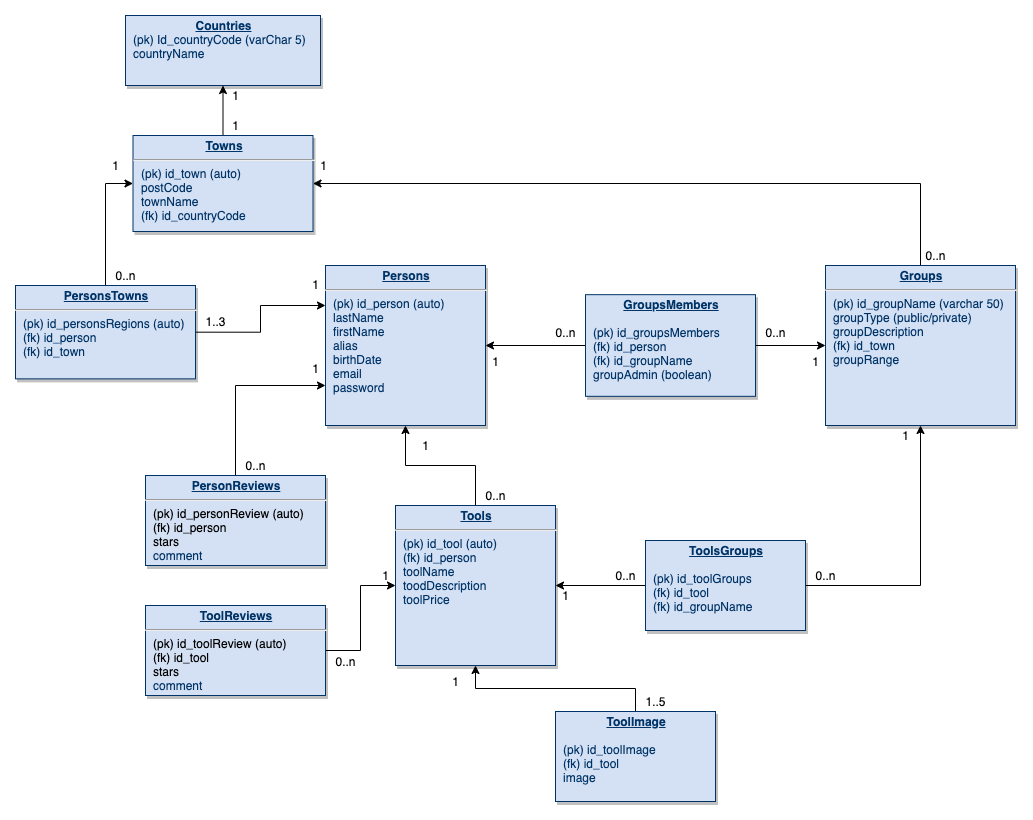

The diagram above was exported from draw.io. Its source (the exported page's mxGraphModel, read from the mxfile embedded in the PNG):
<mxGraphModel dx="1172" dy="666" grid="1" gridSize="10" guides="1" tooltips="1" connect="1" arrows="1" fold="1" page="1" pageScale="1" pageWidth="1169" pageHeight="827" background="#ffffff" math="0" shadow="0">
  <root>
    <mxCell id="0" />
    <mxCell id="1" parent="0" />
    <mxCell id="qo2uDXZvNJO_NqO5R5p8-126" style="edgeStyle=orthogonalEdgeStyle;rounded=0;orthogonalLoop=1;jettySize=auto;html=1;exitX=0.5;exitY=0;exitDx=0;exitDy=0;entryX=0.5;entryY=1;entryDx=0;entryDy=0;" parent="1" source="21" target="25" edge="1">
      <mxGeometry relative="1" as="geometry" />
    </mxCell>
    <mxCell id="21" value="&lt;p style=&quot;margin: 0px ; margin-top: 4px ; text-align: center ; text-decoration: underline&quot;&gt;&lt;strong&gt;Tools&lt;/strong&gt;&lt;/p&gt;&lt;hr&gt;&lt;p style=&quot;margin: 0px ; margin-left: 8px&quot;&gt;(pk) id_tool (auto)&lt;/p&gt;&lt;p style=&quot;margin: 0px ; margin-left: 8px&quot;&gt;(fk) id_person&amp;nbsp;&lt;/p&gt;&lt;p style=&quot;margin: 0px ; margin-left: 8px&quot;&gt;toolName&lt;/p&gt;&lt;p style=&quot;margin: 0px ; margin-left: 8px&quot;&gt;toodDescription&lt;/p&gt;&lt;p style=&quot;margin: 0px ; margin-left: 8px&quot;&gt;&lt;span&gt;toolPrice&lt;/span&gt;&lt;br&gt;&lt;/p&gt;&lt;p style=&quot;margin: 0px ; margin-left: 8px&quot;&gt;&lt;br&gt;&lt;/p&gt;" style="verticalAlign=top;align=left;overflow=fill;fontSize=12;fontFamily=Helvetica;html=1;strokeColor=#003366;shadow=1;fillColor=#D4E1F5;fontColor=#003366" parent="1" vertex="1">
      <mxGeometry x="420" y="509.99999999999983" width="160" height="160" as="geometry" />
    </mxCell>
    <mxCell id="25" value="&lt;p style=&quot;margin: 0px ; margin-top: 4px ; text-align: center ; text-decoration: underline&quot;&gt;&lt;strong&gt;Persons&lt;/strong&gt;&lt;/p&gt;&lt;hr&gt;&lt;p style=&quot;margin: 0px ; margin-left: 8px&quot;&gt;&lt;span&gt;(pk) id_person (auto)&lt;/span&gt;&lt;/p&gt;&lt;p style=&quot;margin: 0px ; margin-left: 8px&quot;&gt;&lt;span&gt;lastName&lt;/span&gt;&lt;br&gt;&lt;/p&gt;&lt;p style=&quot;margin: 0px ; margin-left: 8px&quot;&gt;&lt;span&gt;firstName&amp;nbsp;&lt;/span&gt;&lt;/p&gt;&lt;p style=&quot;margin: 0px ; margin-left: 8px&quot;&gt;&lt;span&gt;alias&amp;nbsp;&lt;/span&gt;&lt;/p&gt;&lt;p style=&quot;margin: 0px ; margin-left: 8px&quot;&gt;birthDate&amp;nbsp;&lt;/p&gt;&lt;p style=&quot;margin: 0px ; margin-left: 8px&quot;&gt;e&lt;span&gt;mail&lt;/span&gt;&lt;/p&gt;&lt;p style=&quot;margin: 0px ; margin-left: 8px&quot;&gt;password&lt;/p&gt;&lt;p style=&quot;margin: 0px ; margin-left: 8px&quot;&gt;&lt;br&gt;&lt;/p&gt;" style="verticalAlign=top;align=left;overflow=fill;fontSize=12;fontFamily=Helvetica;html=1;strokeColor=#003366;shadow=1;fillColor=#D4E1F5;fontColor=#003366" parent="1" vertex="1">
      <mxGeometry x="350.00000000000006" y="270.00000000000034" width="160" height="160" as="geometry" />
    </mxCell>
    <mxCell id="x0LOZ65k8XHYNeDHgYeE-26" style="edgeStyle=orthogonalEdgeStyle;rounded=0;orthogonalLoop=1;jettySize=auto;html=1;entryX=1;entryY=0.5;entryDx=0;entryDy=0;" parent="1" source="qo2uDXZvNJO_NqO5R5p8-115" target="qo2uDXZvNJO_NqO5R5p8-130" edge="1">
      <mxGeometry relative="1" as="geometry">
        <mxPoint x="910" y="170" as="targetPoint" />
        <Array as="points">
          <mxPoint x="945" y="188" />
        </Array>
      </mxGeometry>
    </mxCell>
    <mxCell id="qo2uDXZvNJO_NqO5R5p8-115" value="&lt;p style=&quot;margin: 0px ; margin-top: 4px ; text-align: center ; text-decoration: underline&quot;&gt;&lt;strong&gt;Groups&lt;/strong&gt;&lt;/p&gt;&lt;hr&gt;&lt;p style=&quot;margin: 0px ; margin-left: 8px&quot;&gt;(pk) id_g&lt;span&gt;roupName (varchar 50)&lt;/span&gt;&lt;/p&gt;&lt;p style=&quot;margin: 0px ; margin-left: 8px&quot;&gt;groupType (public/private)&lt;/p&gt;&lt;p style=&quot;margin: 0px ; margin-left: 8px&quot;&gt;groupDescription&lt;br&gt;&lt;/p&gt;&lt;p style=&quot;margin: 0px ; margin-left: 8px&quot;&gt;(fk) id_town&lt;/p&gt;&lt;p style=&quot;margin: 0px ; margin-left: 8px&quot;&gt;groupRange&amp;nbsp;&lt;/p&gt;&lt;p style=&quot;margin: 0px ; margin-left: 8px&quot;&gt;&lt;br&gt;&lt;/p&gt;&lt;p style=&quot;margin: 0px ; margin-left: 8px&quot;&gt;&lt;br&gt;&lt;/p&gt;" style="verticalAlign=top;align=left;overflow=fill;fontSize=12;fontFamily=Helvetica;html=1;strokeColor=#003366;shadow=1;fillColor=#D4E1F5;fontColor=#003366" parent="1" vertex="1">
      <mxGeometry x="850" y="270" width="190" height="160" as="geometry" />
    </mxCell>
    <mxCell id="qo2uDXZvNJO_NqO5R5p8-121" style="edgeStyle=orthogonalEdgeStyle;rounded=0;orthogonalLoop=1;jettySize=auto;html=1;exitX=0;exitY=0.5;exitDx=0;exitDy=0;entryX=1;entryY=0.5;entryDx=0;entryDy=0;" parent="1" source="qo2uDXZvNJO_NqO5R5p8-118" target="25" edge="1">
      <mxGeometry relative="1" as="geometry" />
    </mxCell>
    <mxCell id="qo2uDXZvNJO_NqO5R5p8-122" style="edgeStyle=orthogonalEdgeStyle;rounded=0;orthogonalLoop=1;jettySize=auto;html=1;exitX=1;exitY=0.5;exitDx=0;exitDy=0;entryX=0;entryY=0.5;entryDx=0;entryDy=0;" parent="1" source="qo2uDXZvNJO_NqO5R5p8-118" target="qo2uDXZvNJO_NqO5R5p8-115" edge="1">
      <mxGeometry relative="1" as="geometry" />
    </mxCell>
    <mxCell id="qo2uDXZvNJO_NqO5R5p8-118" value="&lt;p style=&quot;margin: 0px ; margin-top: 4px ; text-align: center ; text-decoration: underline&quot;&gt;&lt;strong&gt;GroupsMembers&lt;/strong&gt;&lt;/p&gt;&lt;p style=&quot;margin: 0px ; margin-left: 8px&quot;&gt;&lt;br&gt;&lt;/p&gt;&lt;p style=&quot;margin: 0px ; margin-left: 8px&quot;&gt;(pk) id_groupsMembers&lt;br&gt;&lt;/p&gt;&lt;p style=&quot;margin: 0px ; margin-left: 8px&quot;&gt;(fk) id_person&lt;/p&gt;&lt;p style=&quot;margin: 0px ; margin-left: 8px&quot;&gt;(fk) id_groupName&lt;/p&gt;&lt;p style=&quot;margin: 0px ; margin-left: 8px&quot;&gt;groupAdmin (boolean)&lt;/p&gt;&lt;p style=&quot;margin: 0px ; margin-left: 8px&quot;&gt;&lt;br&gt;&lt;/p&gt;&lt;p style=&quot;margin: 0px ; margin-left: 8px&quot;&gt;&lt;br&gt;&lt;/p&gt;&lt;p style=&quot;margin: 0px ; margin-left: 8px&quot;&gt;&lt;br&gt;&lt;/p&gt;" style="verticalAlign=top;align=left;overflow=fill;fontSize=12;fontFamily=Helvetica;html=1;strokeColor=#003366;shadow=1;fillColor=#D4E1F5;fontColor=#003366" parent="1" vertex="1">
      <mxGeometry x="610" y="299.18" width="170" height="101.64" as="geometry" />
    </mxCell>
    <mxCell id="qo2uDXZvNJO_NqO5R5p8-124" style="edgeStyle=orthogonalEdgeStyle;rounded=0;orthogonalLoop=1;jettySize=auto;html=1;entryX=0.5;entryY=1;entryDx=0;entryDy=0;" parent="1" source="qo2uDXZvNJO_NqO5R5p8-123" target="qo2uDXZvNJO_NqO5R5p8-115" edge="1">
      <mxGeometry relative="1" as="geometry" />
    </mxCell>
    <mxCell id="qo2uDXZvNJO_NqO5R5p8-125" style="edgeStyle=orthogonalEdgeStyle;rounded=0;orthogonalLoop=1;jettySize=auto;html=1;exitX=0;exitY=0.5;exitDx=0;exitDy=0;entryX=1;entryY=0.5;entryDx=0;entryDy=0;" parent="1" source="qo2uDXZvNJO_NqO5R5p8-123" target="21" edge="1">
      <mxGeometry relative="1" as="geometry" />
    </mxCell>
    <mxCell id="qo2uDXZvNJO_NqO5R5p8-123" value="&lt;p style=&quot;margin: 0px ; margin-top: 4px ; text-align: center ; text-decoration: underline&quot;&gt;&lt;strong&gt;ToolsGroups&lt;/strong&gt;&lt;/p&gt;&lt;p style=&quot;margin: 0px ; margin-left: 8px&quot;&gt;&lt;br&gt;&lt;/p&gt;&lt;p style=&quot;margin: 0px ; margin-left: 8px&quot;&gt;(pk) id_toolGroups&lt;/p&gt;&lt;p style=&quot;margin: 0px ; margin-left: 8px&quot;&gt;(fk) id_tool&lt;/p&gt;&lt;p style=&quot;margin: 0px ; margin-left: 8px&quot;&gt;(fk) id_groupName&lt;/p&gt;&lt;p style=&quot;margin: 0px ; margin-left: 8px&quot;&gt;&lt;br&gt;&lt;/p&gt;&lt;p style=&quot;margin: 0px ; margin-left: 8px&quot;&gt;&lt;br&gt;&lt;/p&gt;&lt;p style=&quot;margin: 0px ; margin-left: 8px&quot;&gt;&lt;br&gt;&lt;/p&gt;" style="verticalAlign=top;align=left;overflow=fill;fontSize=12;fontFamily=Helvetica;html=1;strokeColor=#003366;shadow=1;fillColor=#D4E1F5;fontColor=#003366" parent="1" vertex="1">
      <mxGeometry x="670" y="545" width="160" height="90" as="geometry" />
    </mxCell>
    <mxCell id="qo2uDXZvNJO_NqO5R5p8-128" value="" style="resizable=0;align=right;verticalAlign=top;labelBackgroundColor=#ffffff;fontSize=10;strokeColor=#003366;shadow=1;fillColor=#D4E1F5;fontColor=#003366;direction=north;rotation=0;" parent="1" connectable="0" vertex="1">
      <mxGeometry x="580" y="538.3600000000006" as="geometry">
        <mxPoint x="20" y="-24.99999999999981" as="offset" />
      </mxGeometry>
    </mxCell>
    <mxCell id="qo2uDXZvNJO_NqO5R5p8-129" value="&lt;p style=&quot;margin: 0px ; margin-top: 4px ; text-align: center ; text-decoration: underline&quot;&gt;&lt;strong&gt;Countries&lt;/strong&gt;&lt;/p&gt;&lt;p style=&quot;margin: 0px ; margin-left: 8px&quot;&gt;(pk) Id_countryCode (varChar 5)&lt;/p&gt;&lt;p style=&quot;margin: 0px ; margin-left: 8px&quot;&gt;countryName&lt;/p&gt;&lt;p style=&quot;margin: 0px ; margin-left: 8px&quot;&gt;&lt;br&gt;&lt;/p&gt;&lt;p style=&quot;margin: 0px ; margin-left: 8px&quot;&gt;&lt;br&gt;&lt;/p&gt;&lt;p style=&quot;margin: 0px ; margin-left: 8px&quot;&gt;&lt;br&gt;&lt;/p&gt;" style="verticalAlign=top;align=left;overflow=fill;fontSize=12;fontFamily=Helvetica;html=1;strokeColor=#003366;shadow=1;fillColor=#D4E1F5;fontColor=#003366" parent="1" vertex="1">
      <mxGeometry x="150" y="20" width="195" height="70" as="geometry" />
    </mxCell>
    <mxCell id="x0LOZ65k8XHYNeDHgYeE-25" style="edgeStyle=orthogonalEdgeStyle;rounded=0;orthogonalLoop=1;jettySize=auto;html=1;entryX=0.5;entryY=1;entryDx=0;entryDy=0;" parent="1" source="qo2uDXZvNJO_NqO5R5p8-130" target="qo2uDXZvNJO_NqO5R5p8-129" edge="1">
      <mxGeometry relative="1" as="geometry" />
    </mxCell>
    <mxCell id="qo2uDXZvNJO_NqO5R5p8-130" value="&lt;p style=&quot;margin: 0px ; margin-top: 4px ; text-align: center ; text-decoration: underline&quot;&gt;&lt;strong&gt;Towns&lt;/strong&gt;&lt;/p&gt;&lt;hr&gt;&lt;p style=&quot;margin: 0px ; margin-left: 8px&quot;&gt;(pk) id_town (auto)&lt;/p&gt;&lt;p style=&quot;margin: 0px ; margin-left: 8px&quot;&gt;postCode&lt;/p&gt;&lt;p style=&quot;margin: 0px ; margin-left: 8px&quot;&gt;townName&lt;/p&gt;&lt;p style=&quot;margin: 0px ; margin-left: 8px&quot;&gt;(fk) id_countryCode&lt;/p&gt;&lt;p style=&quot;margin: 0px ; margin-left: 8px&quot;&gt;&lt;br&gt;&lt;/p&gt;&lt;p style=&quot;margin: 0px ; margin-left: 8px&quot;&gt;&lt;br&gt;&lt;/p&gt;" style="verticalAlign=top;align=left;overflow=fill;fontSize=12;fontFamily=Helvetica;html=1;strokeColor=#003366;shadow=1;fillColor=#D4E1F5;fontColor=#003366" parent="1" vertex="1">
      <mxGeometry x="157.5" y="140" width="180" height="96" as="geometry" />
    </mxCell>
    <mxCell id="qo2uDXZvNJO_NqO5R5p8-139" value="" style="resizable=0;align=right;verticalAlign=top;labelBackgroundColor=#ffffff;fontSize=10;strokeColor=#003366;shadow=1;fillColor=#D4E1F5;fontColor=#003366" parent="1" connectable="0" vertex="1">
      <mxGeometry x="480" y="420.00000000000057" as="geometry">
        <mxPoint x="-66" y="-127.99999999999982" as="offset" />
      </mxGeometry>
    </mxCell>
    <mxCell id="qo2uDXZvNJO_NqO5R5p8-154" value="1" style="text;html=1;align=center;verticalAlign=middle;resizable=0;points=[];autosize=1;" parent="1" vertex="1">
      <mxGeometry x="440" y="440" width="20" height="20" as="geometry" />
    </mxCell>
    <mxCell id="qo2uDXZvNJO_NqO5R5p8-155" value="0..n" style="text;html=1;align=center;verticalAlign=middle;resizable=0;points=[];autosize=1;" parent="1" vertex="1">
      <mxGeometry x="500" y="490" width="40" height="20" as="geometry" />
    </mxCell>
    <mxCell id="qo2uDXZvNJO_NqO5R5p8-156" value="1" style="text;html=1;align=center;verticalAlign=middle;resizable=0;points=[];autosize=1;" parent="1" vertex="1">
      <mxGeometry x="250" y="90" width="20" height="20" as="geometry" />
    </mxCell>
    <mxCell id="qo2uDXZvNJO_NqO5R5p8-158" value="0..n" style="text;html=1;align=center;verticalAlign=middle;resizable=0;points=[];autosize=1;" parent="1" vertex="1">
      <mxGeometry x="940" y="250" width="40" height="20" as="geometry" />
    </mxCell>
    <mxCell id="qo2uDXZvNJO_NqO5R5p8-169" style="edgeStyle=orthogonalEdgeStyle;rounded=0;orthogonalLoop=1;jettySize=auto;html=1;exitX=1;exitY=0.5;exitDx=0;exitDy=0;entryX=0;entryY=0.25;entryDx=0;entryDy=0;" parent="1" source="qo2uDXZvNJO_NqO5R5p8-161" target="25" edge="1">
      <mxGeometry relative="1" as="geometry" />
    </mxCell>
    <mxCell id="AO8E6towFm819pZMtNeA-27" style="edgeStyle=orthogonalEdgeStyle;rounded=0;orthogonalLoop=1;jettySize=auto;html=1;entryX=0;entryY=0.5;entryDx=0;entryDy=0;" parent="1" source="qo2uDXZvNJO_NqO5R5p8-161" target="qo2uDXZvNJO_NqO5R5p8-130" edge="1">
      <mxGeometry relative="1" as="geometry" />
    </mxCell>
    <mxCell id="qo2uDXZvNJO_NqO5R5p8-161" value="&lt;p style=&quot;margin: 0px ; margin-top: 4px ; text-align: center ; text-decoration: underline&quot;&gt;&lt;strong&gt;PersonsTowns&lt;/strong&gt;&lt;/p&gt;&lt;hr&gt;&lt;p style=&quot;margin: 0px ; margin-left: 8px&quot;&gt;(pk) id_personsRegions (auto)&lt;/p&gt;&lt;p style=&quot;margin: 0px ; margin-left: 8px&quot;&gt;(fk) id_person&lt;/p&gt;&lt;p style=&quot;margin: 0px ; margin-left: 8px&quot;&gt;(fk) id_town&lt;/p&gt;&lt;p style=&quot;margin: 0px ; margin-left: 8px&quot;&gt;&lt;br&gt;&lt;/p&gt;&lt;p style=&quot;margin: 0px ; margin-left: 8px&quot;&gt;&lt;br&gt;&lt;/p&gt;&lt;p style=&quot;margin: 0px ; margin-left: 8px&quot;&gt;&lt;br&gt;&lt;/p&gt;" style="verticalAlign=top;align=left;overflow=fill;fontSize=12;fontFamily=Helvetica;html=1;strokeColor=#003366;shadow=1;fillColor=#D4E1F5;fontColor=#003366" parent="1" vertex="1">
      <mxGeometry x="40" y="290" width="180" height="93.36" as="geometry" />
    </mxCell>
    <mxCell id="qo2uDXZvNJO_NqO5R5p8-167" style="edgeStyle=orthogonalEdgeStyle;rounded=0;orthogonalLoop=1;jettySize=auto;html=1;exitX=1;exitY=0.5;exitDx=0;exitDy=0;entryX=0;entryY=0.5;entryDx=0;entryDy=0;" parent="1" source="qo2uDXZvNJO_NqO5R5p8-164" target="21" edge="1">
      <mxGeometry relative="1" as="geometry" />
    </mxCell>
    <mxCell id="qo2uDXZvNJO_NqO5R5p8-164" value="&lt;p style=&quot;margin: 0px ; margin-top: 4px ; text-align: center ; text-decoration: underline&quot;&gt;&lt;strong&gt;ToolReviews&lt;/strong&gt;&lt;/p&gt;&lt;hr&gt;&lt;p style=&quot;margin: 0px ; margin-left: 8px&quot;&gt;&lt;span style=&quot;color: rgb(0 , 0 , 0)&quot;&gt;(pk) id_toolReview (auto)&lt;/span&gt;&lt;/p&gt;&lt;p style=&quot;margin: 0px ; margin-left: 8px&quot;&gt;&lt;span style=&quot;color: rgb(0 , 0 , 0)&quot;&gt;(fk) id_tool&lt;/span&gt;&lt;/p&gt;&lt;p style=&quot;margin: 0px ; margin-left: 8px&quot;&gt;&lt;font color=&quot;#000000&quot;&gt;stars&lt;/font&gt;&lt;/p&gt;&lt;p style=&quot;margin: 0px ; margin-left: 8px&quot;&gt;comment&lt;/p&gt;&lt;p style=&quot;margin: 0px ; margin-left: 8px&quot;&gt;&lt;br&gt;&lt;/p&gt;&lt;p style=&quot;margin: 0px ; margin-left: 8px&quot;&gt;&lt;br&gt;&lt;/p&gt;" style="verticalAlign=top;align=left;overflow=fill;fontSize=12;fontFamily=Helvetica;html=1;strokeColor=#003366;shadow=1;fillColor=#D4E1F5;fontColor=#003366" parent="1" vertex="1">
      <mxGeometry x="170" y="610" width="180" height="90" as="geometry" />
    </mxCell>
    <mxCell id="qo2uDXZvNJO_NqO5R5p8-166" style="edgeStyle=orthogonalEdgeStyle;rounded=0;orthogonalLoop=1;jettySize=auto;html=1;entryX=0;entryY=0.75;entryDx=0;entryDy=0;" parent="1" source="qo2uDXZvNJO_NqO5R5p8-165" target="25" edge="1">
      <mxGeometry relative="1" as="geometry" />
    </mxCell>
    <mxCell id="qo2uDXZvNJO_NqO5R5p8-165" value="&lt;p style=&quot;margin: 0px ; margin-top: 4px ; text-align: center ; text-decoration: underline&quot;&gt;&lt;strong&gt;PersonReviews&lt;/strong&gt;&lt;/p&gt;&lt;hr&gt;&lt;p style=&quot;margin: 0px ; margin-left: 8px&quot;&gt;&lt;span style=&quot;color: rgb(0 , 0 , 0)&quot;&gt;(pk) id_personReview (auto)&lt;/span&gt;&lt;/p&gt;&lt;p style=&quot;margin: 0px ; margin-left: 8px&quot;&gt;&lt;span style=&quot;color: rgb(0 , 0 , 0)&quot;&gt;(fk) id_person&lt;/span&gt;&lt;/p&gt;&lt;p style=&quot;margin: 0px ; margin-left: 8px&quot;&gt;&lt;font color=&quot;#000000&quot;&gt;stars&lt;/font&gt;&lt;/p&gt;&lt;p style=&quot;margin: 0px ; margin-left: 8px&quot;&gt;comment&lt;br&gt;&lt;/p&gt;&lt;p style=&quot;margin: 0px ; margin-left: 8px&quot;&gt;&lt;br&gt;&lt;/p&gt;&lt;p style=&quot;margin: 0px ; margin-left: 8px&quot;&gt;&lt;br&gt;&lt;/p&gt;" style="verticalAlign=top;align=left;overflow=fill;fontSize=12;fontFamily=Helvetica;html=1;strokeColor=#003366;shadow=1;fillColor=#D4E1F5;fontColor=#003366" parent="1" vertex="1">
      <mxGeometry x="170" y="480" width="180" height="90" as="geometry" />
    </mxCell>
    <mxCell id="qo2uDXZvNJO_NqO5R5p8-168" style="edgeStyle=orthogonalEdgeStyle;rounded=0;orthogonalLoop=1;jettySize=auto;html=1;exitX=0.5;exitY=1;exitDx=0;exitDy=0;" parent="1" source="21" target="21" edge="1">
      <mxGeometry relative="1" as="geometry" />
    </mxCell>
    <mxCell id="qo2uDXZvNJO_NqO5R5p8-172" value="1" style="text;html=1;align=center;verticalAlign=middle;resizable=0;points=[];autosize=1;" parent="1" vertex="1">
      <mxGeometry x="330" y="363.36" width="20" height="20" as="geometry" />
    </mxCell>
    <mxCell id="qo2uDXZvNJO_NqO5R5p8-173" value="0..n" style="text;html=1;align=center;verticalAlign=middle;resizable=0;points=[];autosize=1;" parent="1" vertex="1">
      <mxGeometry x="260" y="460" width="40" height="20" as="geometry" />
    </mxCell>
    <mxCell id="qo2uDXZvNJO_NqO5R5p8-174" value="0..n" style="text;html=1;align=center;verticalAlign=middle;resizable=0;points=[];autosize=1;" parent="1" vertex="1">
      <mxGeometry x="350" y="656" width="40" height="20" as="geometry" />
    </mxCell>
    <mxCell id="qo2uDXZvNJO_NqO5R5p8-175" value="1" style="text;html=1;align=center;verticalAlign=middle;resizable=0;points=[];autosize=1;" parent="1" vertex="1">
      <mxGeometry x="400" y="570" width="20" height="20" as="geometry" />
    </mxCell>
    <mxCell id="AO8E6towFm819pZMtNeA-26" value="1" style="text;html=1;align=center;verticalAlign=middle;resizable=0;points=[];autosize=1;" parent="1" vertex="1">
      <mxGeometry x="250" y="120" width="20" height="20" as="geometry" />
    </mxCell>
    <mxCell id="AO8E6towFm819pZMtNeA-29" value="1" style="text;html=1;align=center;verticalAlign=middle;resizable=0;points=[];autosize=1;" parent="1" vertex="1">
      <mxGeometry x="337.5" y="160" width="20" height="20" as="geometry" />
    </mxCell>
    <mxCell id="AO8E6towFm819pZMtNeA-30" value="1" style="text;html=1;align=center;verticalAlign=middle;resizable=0;points=[];autosize=1;" parent="1" vertex="1">
      <mxGeometry x="330" y="279.18" width="20" height="20" as="geometry" />
    </mxCell>
    <mxCell id="AO8E6towFm819pZMtNeA-31" value="1..3" style="text;html=1;align=center;verticalAlign=middle;resizable=0;points=[];autosize=1;" parent="1" vertex="1">
      <mxGeometry x="220" y="316" width="40" height="20" as="geometry" />
    </mxCell>
    <mxCell id="AO8E6towFm819pZMtNeA-32" value="1" style="text;html=1;align=center;verticalAlign=middle;resizable=0;points=[];autosize=1;" parent="1" vertex="1">
      <mxGeometry x="130" y="160" width="20" height="20" as="geometry" />
    </mxCell>
    <mxCell id="AO8E6towFm819pZMtNeA-33" value="0..n" style="text;html=1;align=center;verticalAlign=middle;resizable=0;points=[];autosize=1;" parent="1" vertex="1">
      <mxGeometry x="130" y="270" width="40" height="20" as="geometry" />
    </mxCell>
    <mxCell id="AO8E6towFm819pZMtNeA-34" value="0..n" style="text;html=1;align=center;verticalAlign=middle;resizable=0;points=[];autosize=1;" parent="1" vertex="1">
      <mxGeometry x="570" y="326.68" width="40" height="20" as="geometry" />
    </mxCell>
    <mxCell id="AO8E6towFm819pZMtNeA-35" value="0..n" style="text;html=1;align=center;verticalAlign=middle;resizable=0;points=[];autosize=1;" parent="1" vertex="1">
      <mxGeometry x="780" y="326.68" width="40" height="20" as="geometry" />
    </mxCell>
    <mxCell id="AO8E6towFm819pZMtNeA-36" value="0..n" style="text;html=1;align=center;verticalAlign=middle;resizable=0;points=[];autosize=1;" parent="1" vertex="1">
      <mxGeometry x="830" y="570" width="40" height="20" as="geometry" />
    </mxCell>
    <mxCell id="AO8E6towFm819pZMtNeA-37" value="0..n" style="text;html=1;align=center;verticalAlign=middle;resizable=0;points=[];autosize=1;" parent="1" vertex="1">
      <mxGeometry x="630" y="570" width="40" height="20" as="geometry" />
    </mxCell>
    <mxCell id="AO8E6towFm819pZMtNeA-40" value="1" style="text;html=1;align=center;verticalAlign=middle;resizable=0;points=[];autosize=1;" parent="1" vertex="1">
      <mxGeometry x="580" y="590" width="20" height="20" as="geometry" />
    </mxCell>
    <mxCell id="AO8E6towFm819pZMtNeA-41" value="1" style="text;html=1;align=center;verticalAlign=middle;resizable=0;points=[];autosize=1;" parent="1" vertex="1">
      <mxGeometry x="920" y="430" width="20" height="20" as="geometry" />
    </mxCell>
    <mxCell id="AO8E6towFm819pZMtNeA-42" value="1" style="text;html=1;align=center;verticalAlign=middle;resizable=0;points=[];autosize=1;" parent="1" vertex="1">
      <mxGeometry x="830" y="356" width="20" height="20" as="geometry" />
    </mxCell>
    <mxCell id="AO8E6towFm819pZMtNeA-43" value="1" style="text;html=1;align=center;verticalAlign=middle;resizable=0;points=[];autosize=1;" parent="1" vertex="1">
      <mxGeometry x="510" y="356" width="20" height="20" as="geometry" />
    </mxCell>
    <mxCell id="-YMoqIwUfKVZT5xkrlCA-25" style="edgeStyle=orthogonalEdgeStyle;rounded=0;orthogonalLoop=1;jettySize=auto;html=1;entryX=0.5;entryY=1;entryDx=0;entryDy=0;" parent="1" source="yBC2hIv80A7FjNdP_cVV-25" target="21" edge="1">
      <mxGeometry relative="1" as="geometry" />
    </mxCell>
    <mxCell id="yBC2hIv80A7FjNdP_cVV-25" value="&lt;p style=&quot;margin: 0px ; margin-top: 4px ; text-align: center ; text-decoration: underline&quot;&gt;&lt;strong&gt;Tool&lt;/strong&gt;&lt;strong&gt;Image&lt;/strong&gt;&lt;/p&gt;&lt;p style=&quot;margin: 0px ; margin-left: 8px&quot;&gt;&lt;br&gt;&lt;/p&gt;&lt;p style=&quot;margin: 0px ; margin-left: 8px&quot;&gt;(pk) id_toolImage&lt;/p&gt;&lt;p style=&quot;margin: 0px ; margin-left: 8px&quot;&gt;(fk) id_tool&lt;/p&gt;&lt;p style=&quot;margin: 0px ; margin-left: 8px&quot;&gt;image&lt;/p&gt;&lt;p style=&quot;margin: 0px ; margin-left: 8px&quot;&gt;&lt;br&gt;&lt;/p&gt;&lt;p style=&quot;margin: 0px ; margin-left: 8px&quot;&gt;&lt;br&gt;&lt;/p&gt;&lt;p style=&quot;margin: 0px ; margin-left: 8px&quot;&gt;&lt;br&gt;&lt;/p&gt;" style="verticalAlign=top;align=left;overflow=fill;fontSize=12;fontFamily=Helvetica;html=1;strokeColor=#003366;shadow=1;fillColor=#D4E1F5;fontColor=#003366" parent="1" vertex="1">
      <mxGeometry x="580" y="716" width="160" height="90" as="geometry" />
    </mxCell>
    <mxCell id="-YMoqIwUfKVZT5xkrlCA-26" value="1" style="text;html=1;align=center;verticalAlign=middle;resizable=0;points=[];autosize=1;" parent="1" vertex="1">
      <mxGeometry x="470" y="676" width="20" height="20" as="geometry" />
    </mxCell>
    <mxCell id="-YMoqIwUfKVZT5xkrlCA-30" value="1..5" style="text;html=1;align=center;verticalAlign=middle;resizable=0;points=[];autosize=1;" parent="1" vertex="1">
      <mxGeometry x="660" y="696" width="40" height="20" as="geometry" />
    </mxCell>
  </root>
</mxGraphModel>